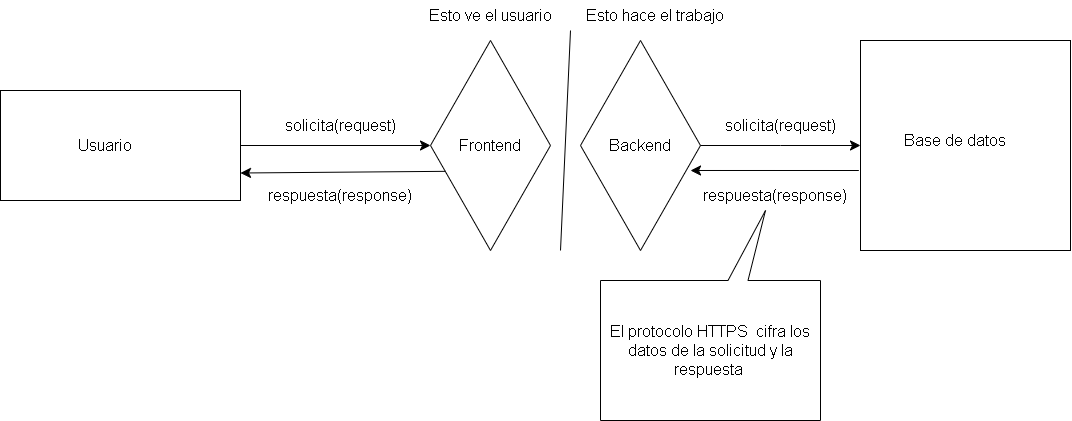

The diagram above was exported from draw.io. Its source (the exported page's mxGraphModel, read from the mxfile embedded in the PNG):
<mxGraphModel dx="1556" dy="646" grid="1" gridSize="10" guides="1" tooltips="1" connect="1" arrows="1" fold="1" page="1" pageScale="1" pageWidth="827" pageHeight="1169" math="0" shadow="0">
  <root>
    <mxCell id="0" />
    <mxCell id="1" parent="0" />
    <mxCell id="Vdtg_pZO7O3Zqcg0cdTI-1" parent="1" style="rounded=0;whiteSpace=wrap;html=1;" value="" vertex="1">
      <mxGeometry height="110" width="240" x="-60" y="280" as="geometry" />
    </mxCell>
    <mxCell id="Vdtg_pZO7O3Zqcg0cdTI-2" parent="1" style="rhombus;whiteSpace=wrap;html=1;shapeInside=1;" value="" vertex="1">
      <mxGeometry height="210" width="120" x="370" y="230" as="geometry" />
    </mxCell>
    <mxCell id="Vdtg_pZO7O3Zqcg0cdTI-3" edge="1" parent="1" style="endArrow=none;html=1;rounded=0;fontSize=12;startSize=8;endSize=8;curved=1;" value="">
      <mxGeometry height="50" relative="1" width="50" as="geometry">
        <mxPoint x="500" y="440" as="sourcePoint" />
        <mxPoint x="510" y="220" as="targetPoint" />
      </mxGeometry>
    </mxCell>
    <mxCell id="Vdtg_pZO7O3Zqcg0cdTI-5" parent="1" style="rhombus;whiteSpace=wrap;html=1;shapeInside=1;" value="" vertex="1">
      <mxGeometry height="210" width="120" x="520" y="230" as="geometry" />
    </mxCell>
    <mxCell id="Vdtg_pZO7O3Zqcg0cdTI-7" parent="1" style="whiteSpace=wrap;html=1;aspect=fixed;" value="" vertex="1">
      <mxGeometry height="210" width="210" x="800" y="230" as="geometry" />
    </mxCell>
    <mxCell id="Vdtg_pZO7O3Zqcg0cdTI-10" edge="1" parent="1" source="Vdtg_pZO7O3Zqcg0cdTI-1" style="endArrow=classic;html=1;rounded=0;fontSize=12;startSize=8;endSize=8;curved=1;endFill=1;exitX=1;exitY=0.5;exitDx=0;exitDy=0;entryX=0;entryY=0.5;entryDx=0;entryDy=0;" target="Vdtg_pZO7O3Zqcg0cdTI-2" value="">
      <mxGeometry height="50" relative="1" width="50" as="geometry">
        <Array as="points" />
        <mxPoint x="310" y="360" as="sourcePoint" />
        <mxPoint x="360" y="310" as="targetPoint" />
      </mxGeometry>
    </mxCell>
    <mxCell id="Vdtg_pZO7O3Zqcg0cdTI-11" edge="1" parent="1" source="Vdtg_pZO7O3Zqcg0cdTI-5" style="endArrow=classic;html=1;rounded=0;fontSize=12;startSize=8;endSize=8;curved=1;entryX=0;entryY=0.5;entryDx=0;entryDy=0;exitX=1;exitY=0.5;exitDx=0;exitDy=0;" target="Vdtg_pZO7O3Zqcg0cdTI-7" value="">
      <mxGeometry height="50" relative="1" width="50" as="geometry">
        <Array as="points">
          <mxPoint x="720" y="335" />
        </Array>
        <mxPoint x="640" y="360" as="sourcePoint" />
        <mxPoint x="690" y="310" as="targetPoint" />
      </mxGeometry>
    </mxCell>
    <mxCell id="Vdtg_pZO7O3Zqcg0cdTI-12" parent="1" style="text;html=1;whiteSpace=wrap;strokeColor=none;fillColor=none;align=center;verticalAlign=middle;rounded=0;fontSize=16;" value="Base de datos" vertex="1">
      <mxGeometry height="140" width="130" x="830" y="260" as="geometry" />
    </mxCell>
    <mxCell id="Vdtg_pZO7O3Zqcg0cdTI-13" parent="1" style="text;html=1;whiteSpace=wrap;strokeColor=none;fillColor=none;align=center;verticalAlign=middle;rounded=0;fontSize=16;" value="Usuario" vertex="1">
      <mxGeometry height="90" width="130" x="-20" y="290" as="geometry" />
    </mxCell>
    <mxCell id="Vdtg_pZO7O3Zqcg0cdTI-14" parent="1" style="text;html=1;whiteSpace=wrap;strokeColor=none;fillColor=none;align=center;verticalAlign=middle;rounded=0;fontSize=16;" value="Frontend" vertex="1">
      <mxGeometry height="70" width="60" x="400" y="300" as="geometry" />
    </mxCell>
    <mxCell id="Vdtg_pZO7O3Zqcg0cdTI-15" parent="1" style="text;html=1;whiteSpace=wrap;strokeColor=none;fillColor=none;align=center;verticalAlign=middle;rounded=0;fontSize=16;" value="Backend" vertex="1">
      <mxGeometry height="50" width="60" x="550" y="310" as="geometry" />
    </mxCell>
    <mxCell id="Vdtg_pZO7O3Zqcg0cdTI-16" edge="1" parent="1" style="endArrow=classic;html=1;rounded=0;fontSize=12;startSize=8;endSize=8;curved=1;entryX=0.917;entryY=0.619;entryDx=0;entryDy=0;entryPerimeter=0;" target="Vdtg_pZO7O3Zqcg0cdTI-5" value="">
      <mxGeometry height="50" relative="1" width="50" as="geometry">
        <mxPoint x="798.32" y="360" as="sourcePoint" />
        <mxPoint x="780" y="290" as="targetPoint" />
      </mxGeometry>
    </mxCell>
    <mxCell id="Vdtg_pZO7O3Zqcg0cdTI-17" edge="1" parent="1" source="Vdtg_pZO7O3Zqcg0cdTI-2" style="endArrow=classic;html=1;rounded=0;fontSize=12;startSize=8;endSize=8;curved=1;entryX=1;entryY=0.75;entryDx=0;entryDy=0;exitX=0.122;exitY=0.623;exitDx=0;exitDy=0;exitPerimeter=0;" target="Vdtg_pZO7O3Zqcg0cdTI-1" value="">
      <mxGeometry height="50" relative="1" width="50" as="geometry">
        <mxPoint x="360" y="362.5" as="sourcePoint" />
        <mxPoint x="310" y="290" as="targetPoint" />
      </mxGeometry>
    </mxCell>
    <mxCell id="Vdtg_pZO7O3Zqcg0cdTI-18" parent="1" style="text;html=1;whiteSpace=wrap;strokeColor=none;fillColor=none;align=center;verticalAlign=middle;rounded=0;fontSize=16;" value="solicita(request)" vertex="1">
      <mxGeometry height="30" width="120" x="220" y="300" as="geometry" />
    </mxCell>
    <mxCell id="Vdtg_pZO7O3Zqcg0cdTI-19" parent="1" style="text;html=1;whiteSpace=wrap;strokeColor=none;fillColor=none;align=center;verticalAlign=middle;rounded=0;fontSize=16;" value="respuesta(response)" vertex="1">
      <mxGeometry height="30" width="150" x="205" y="370" as="geometry" />
    </mxCell>
    <mxCell id="Vdtg_pZO7O3Zqcg0cdTI-20" parent="1" style="text;html=1;whiteSpace=wrap;strokeColor=none;fillColor=none;align=center;verticalAlign=middle;rounded=0;fontSize=16;" value="Esto ve el usuario" vertex="1">
      <mxGeometry height="30" width="175" x="342.5" y="190" as="geometry" />
    </mxCell>
    <mxCell id="Vdtg_pZO7O3Zqcg0cdTI-21" parent="1" style="text;html=1;whiteSpace=wrap;strokeColor=none;fillColor=none;align=center;verticalAlign=middle;rounded=0;fontSize=16;" value="Esto hace el trabajo" vertex="1">
      <mxGeometry height="30" width="150" x="520" y="190" as="geometry" />
    </mxCell>
    <mxCell id="Vdtg_pZO7O3Zqcg0cdTI-22" parent="1" style="text;html=1;whiteSpace=wrap;strokeColor=none;fillColor=none;align=center;verticalAlign=middle;rounded=0;fontSize=16;" value="solicita(request)" vertex="1">
      <mxGeometry height="30" width="120" x="660" y="300" as="geometry" />
    </mxCell>
    <mxCell id="Vdtg_pZO7O3Zqcg0cdTI-23" parent="1" style="text;html=1;whiteSpace=wrap;strokeColor=none;fillColor=none;align=center;verticalAlign=middle;rounded=0;fontSize=16;" value="respuesta(response)" vertex="1">
      <mxGeometry height="30" width="150" x="640" y="370" as="geometry" />
    </mxCell>
    <mxCell id="Vdtg_pZO7O3Zqcg0cdTI-25" parent="1" style="shape=wedgeCallout;whiteSpace=wrap;html=1;direction=west;" value="" vertex="1">
      <mxGeometry height="140" width="220" x="540" y="470" as="geometry" />
    </mxCell>
    <mxCell id="Vdtg_pZO7O3Zqcg0cdTI-26" parent="1" style="text;html=1;whiteSpace=wrap;strokeColor=none;fillColor=none;align=center;verticalAlign=middle;rounded=0;fontSize=16;" value="El protocolo HTTPS&amp;nbsp; cifra los datos de la solicitud y la respuesta&amp;nbsp;" vertex="1">
      <mxGeometry height="90" width="210" x="545" y="495" as="geometry" />
    </mxCell>
  </root>
</mxGraphModel>